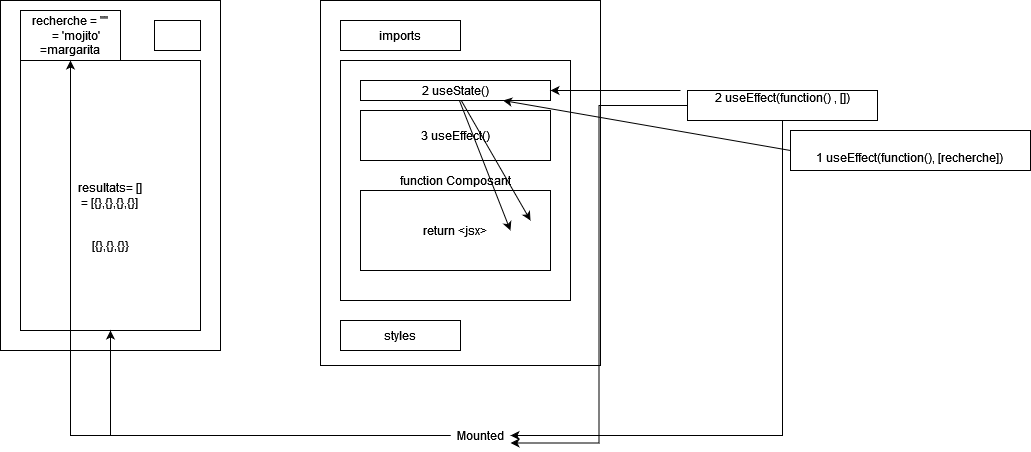

The diagram above was exported from draw.io. Its source (the exported page's mxGraphModel, read from the mxfile embedded in the PNG):
<mxGraphModel dx="1050" dy="503" grid="1" gridSize="10" guides="1" tooltips="1" connect="1" arrows="1" fold="1" page="1" pageScale="1" pageWidth="827" pageHeight="1169" math="0" shadow="0">
  <root>
    <mxCell id="0" />
    <mxCell id="1" parent="0" />
    <mxCell id="xdQSTyKThDioXlXoAd7a-1" value="" style="rounded=0;whiteSpace=wrap;html=1;" vertex="1" parent="1">
      <mxGeometry x="140" y="80" width="220" height="350" as="geometry" />
    </mxCell>
    <mxCell id="xdQSTyKThDioXlXoAd7a-2" value="&lt;div&gt;recherche = &quot;&quot;&lt;/div&gt;&lt;div&gt;&amp;nbsp;&amp;nbsp;&amp;nbsp; = 'mojito'&lt;/div&gt;&lt;div&gt;=margarita&lt;br&gt;&lt;/div&gt;" style="rounded=0;whiteSpace=wrap;html=1;" vertex="1" parent="1">
      <mxGeometry x="160" y="90" width="100" height="50" as="geometry" />
    </mxCell>
    <mxCell id="xdQSTyKThDioXlXoAd7a-3" value="" style="rounded=0;whiteSpace=wrap;html=1;" vertex="1" parent="1">
      <mxGeometry x="294" y="100" width="46" height="30" as="geometry" />
    </mxCell>
    <mxCell id="xdQSTyKThDioXlXoAd7a-4" value="&lt;div&gt;resultats= []&lt;/div&gt;&lt;div&gt;= [{},{},{},{}]&lt;br&gt;&lt;/div&gt;" style="rounded=0;whiteSpace=wrap;html=1;" vertex="1" parent="1">
      <mxGeometry x="160" y="140" width="180" height="270" as="geometry" />
    </mxCell>
    <mxCell id="xdQSTyKThDioXlXoAd7a-5" value="" style="rounded=0;whiteSpace=wrap;html=1;" vertex="1" parent="1">
      <mxGeometry x="460" y="80" width="280" height="365" as="geometry" />
    </mxCell>
    <mxCell id="xdQSTyKThDioXlXoAd7a-6" value="imports" style="rounded=0;whiteSpace=wrap;html=1;" vertex="1" parent="1">
      <mxGeometry x="480" y="100" width="120" height="30" as="geometry" />
    </mxCell>
    <mxCell id="xdQSTyKThDioXlXoAd7a-7" value="function Composant" style="rounded=0;whiteSpace=wrap;html=1;" vertex="1" parent="1">
      <mxGeometry x="480" y="140" width="230" height="240" as="geometry" />
    </mxCell>
    <mxCell id="xdQSTyKThDioXlXoAd7a-8" value="styles" style="rounded=0;whiteSpace=wrap;html=1;" vertex="1" parent="1">
      <mxGeometry x="480" y="400" width="120" height="30" as="geometry" />
    </mxCell>
    <mxCell id="xdQSTyKThDioXlXoAd7a-10" value="return &amp;lt;jsx&amp;gt;" style="rounded=0;whiteSpace=wrap;html=1;" vertex="1" parent="1">
      <mxGeometry x="500" y="270" width="190" height="80" as="geometry" />
    </mxCell>
    <mxCell id="xdQSTyKThDioXlXoAd7a-12" value="&lt;div&gt;2 useState()&lt;/div&gt;" style="rounded=0;whiteSpace=wrap;html=1;" vertex="1" parent="1">
      <mxGeometry x="500" y="160" width="190" height="20" as="geometry" />
    </mxCell>
    <mxCell id="xdQSTyKThDioXlXoAd7a-13" value="3 useEffect()" style="rounded=0;whiteSpace=wrap;html=1;" vertex="1" parent="1">
      <mxGeometry x="500" y="190" width="190" height="50" as="geometry" />
    </mxCell>
    <mxCell id="xdQSTyKThDioXlXoAd7a-16" style="edgeStyle=orthogonalEdgeStyle;rounded=0;orthogonalLoop=1;jettySize=auto;html=1;entryX=1;entryY=0.5;entryDx=0;entryDy=0;" edge="1" parent="1" source="xdQSTyKThDioXlXoAd7a-14" target="xdQSTyKThDioXlXoAd7a-15">
      <mxGeometry relative="1" as="geometry">
        <Array as="points">
          <mxPoint x="922" y="515" />
        </Array>
      </mxGeometry>
    </mxCell>
    <mxCell id="xdQSTyKThDioXlXoAd7a-21" style="edgeStyle=orthogonalEdgeStyle;rounded=0;orthogonalLoop=1;jettySize=auto;html=1;entryX=1;entryY=0.75;entryDx=0;entryDy=0;" edge="1" parent="1" source="xdQSTyKThDioXlXoAd7a-14" target="xdQSTyKThDioXlXoAd7a-15">
      <mxGeometry relative="1" as="geometry" />
    </mxCell>
    <mxCell id="xdQSTyKThDioXlXoAd7a-14" value="&lt;div&gt;2 useEffect(function() , [])&lt;/div&gt;&lt;div&gt;&lt;br&gt;&lt;/div&gt;" style="rounded=0;whiteSpace=wrap;html=1;" vertex="1" parent="1">
      <mxGeometry x="827" y="170" width="190" height="30" as="geometry" />
    </mxCell>
    <mxCell id="xdQSTyKThDioXlXoAd7a-20" style="edgeStyle=orthogonalEdgeStyle;rounded=0;orthogonalLoop=1;jettySize=auto;html=1;" edge="1" parent="1" source="xdQSTyKThDioXlXoAd7a-15" target="xdQSTyKThDioXlXoAd7a-2">
      <mxGeometry relative="1" as="geometry" />
    </mxCell>
    <mxCell id="xdQSTyKThDioXlXoAd7a-22" style="edgeStyle=orthogonalEdgeStyle;rounded=0;orthogonalLoop=1;jettySize=auto;html=1;entryX=0.5;entryY=1;entryDx=0;entryDy=0;" edge="1" parent="1" source="xdQSTyKThDioXlXoAd7a-15" target="xdQSTyKThDioXlXoAd7a-4">
      <mxGeometry relative="1" as="geometry" />
    </mxCell>
    <mxCell id="xdQSTyKThDioXlXoAd7a-15" value="Mounted" style="text;html=1;strokeColor=none;fillColor=none;align=center;verticalAlign=middle;whiteSpace=wrap;rounded=0;" vertex="1" parent="1">
      <mxGeometry x="590" y="500" width="60" height="30" as="geometry" />
    </mxCell>
    <mxCell id="xdQSTyKThDioXlXoAd7a-18" value="&lt;br&gt;1 useEffect(function(), [recherche])&lt;br&gt;" style="rounded=0;whiteSpace=wrap;html=1;" vertex="1" parent="1">
      <mxGeometry x="930" y="210" width="240" height="40" as="geometry" />
    </mxCell>
    <mxCell id="xdQSTyKThDioXlXoAd7a-25" value="[{},{},{}}" style="text;html=1;strokeColor=none;fillColor=none;align=center;verticalAlign=middle;whiteSpace=wrap;rounded=0;" vertex="1" parent="1">
      <mxGeometry x="220" y="310" width="60" height="30" as="geometry" />
    </mxCell>
    <mxCell id="xdQSTyKThDioXlXoAd7a-27" value="" style="endArrow=classic;html=1;rounded=0;" edge="1" parent="1" target="xdQSTyKThDioXlXoAd7a-12">
      <mxGeometry width="50" height="50" relative="1" as="geometry">
        <mxPoint x="820" y="170" as="sourcePoint" />
        <mxPoint x="670" y="300" as="targetPoint" />
      </mxGeometry>
    </mxCell>
    <mxCell id="xdQSTyKThDioXlXoAd7a-28" value="" style="endArrow=classic;html=1;rounded=0;entryX=0.789;entryY=0.5;entryDx=0;entryDy=0;entryPerimeter=0;" edge="1" parent="1" source="xdQSTyKThDioXlXoAd7a-12" target="xdQSTyKThDioXlXoAd7a-10">
      <mxGeometry width="50" height="50" relative="1" as="geometry">
        <mxPoint x="620" y="350" as="sourcePoint" />
        <mxPoint x="670" y="300" as="targetPoint" />
      </mxGeometry>
    </mxCell>
    <mxCell id="xdQSTyKThDioXlXoAd7a-29" value="" style="endArrow=classic;html=1;rounded=0;exitX=0;exitY=0.5;exitDx=0;exitDy=0;entryX=0.75;entryY=1;entryDx=0;entryDy=0;" edge="1" parent="1" source="xdQSTyKThDioXlXoAd7a-18" target="xdQSTyKThDioXlXoAd7a-12">
      <mxGeometry width="50" height="50" relative="1" as="geometry">
        <mxPoint x="620" y="350" as="sourcePoint" />
        <mxPoint x="670" y="300" as="targetPoint" />
      </mxGeometry>
    </mxCell>
    <mxCell id="xdQSTyKThDioXlXoAd7a-30" value="" style="endArrow=classic;html=1;rounded=0;" edge="1" parent="1" source="xdQSTyKThDioXlXoAd7a-12">
      <mxGeometry width="50" height="50" relative="1" as="geometry">
        <mxPoint x="620" y="350" as="sourcePoint" />
        <mxPoint x="670" y="300" as="targetPoint" />
      </mxGeometry>
    </mxCell>
  </root>
</mxGraphModel>